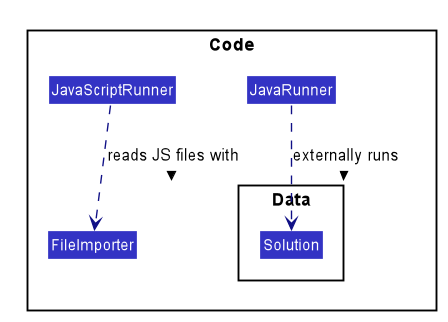

The diagram above was rendered by PlantUML. Its source (embedded in the PNG):
@startuml








skinparam BackgroundColor #FFFFFFF

skinparam Shadowing false

skinparam Class {
    FontColor #FFFFFF
    BorderThickness 1
    BorderColor #FFFFFF
    StereotypeFontColor #FFFFFF
    FontName Arial
}

skinparam Actor {
    BorderColor #000000
    Color #000000
    FontName Arial
}

skinparam Sequence {
    MessageAlign center
    BoxFontSize 15
    BoxPadding 0
    BoxFontColor #FFFFFF
    FontName Arial
}

skinparam Participant {
    FontColor #FFFFFFF
    Padding 20
}

skinparam MinClassWidth 50
skinparam ParticipantPadding 10
skinparam Shadowing false
skinparam DefaultTextAlignment center
skinparam packageStyle Rectangle

hide footbox
hide members
hide circle
skinparam arrowThickness 1.1
skinparam arrowColor #101086
skinparam classBackgroundColor #3333C4

package Code {

package Data {
Class Solution
}
class FileImporter
class JavaRunner
class JavaScriptRunner
}

JavaRunner ..> Solution :> externally runs 
JavaScriptRunner ..> FileImporter :> reads JS files with




@enduml